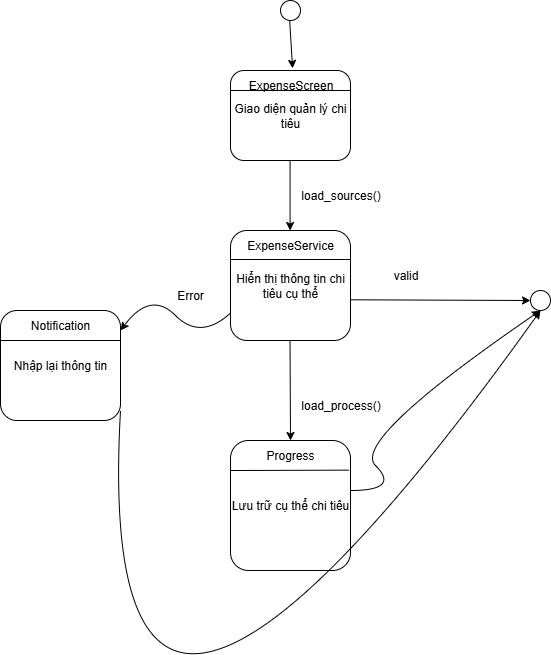

The diagram above was exported from draw.io. Its source (the exported page's mxGraphModel, read from the mxfile embedded in the PNG):
<mxGraphModel dx="2019" dy="1701" grid="1" gridSize="10" guides="1" tooltips="1" connect="1" arrows="1" fold="1" page="1" pageScale="1" pageWidth="850" pageHeight="1100" math="0" shadow="0">
  <root>
    <mxCell id="0" />
    <mxCell id="1" parent="0" />
    <mxCell id="jner7vyCSBpCydSDUZ-O-150" value="" style="endArrow=classic;html=1;rounded=0;entryX=0.519;entryY=-0.072;entryDx=0;entryDy=0;entryPerimeter=0;" edge="1" parent="1" target="jner7vyCSBpCydSDUZ-O-162">
      <mxGeometry width="50" height="50" relative="1" as="geometry">
        <mxPoint x="-470.83000000000004" y="-130" as="sourcePoint" />
        <mxPoint x="-470.83000000000004" y="-90" as="targetPoint" />
      </mxGeometry>
    </mxCell>
    <mxCell id="jner7vyCSBpCydSDUZ-O-151" value="Giao diện quản lý chi tiêu" style="rounded=1;whiteSpace=wrap;html=1;" vertex="1" parent="1">
      <mxGeometry x="-530" y="-80" width="120" height="90" as="geometry" />
    </mxCell>
    <mxCell id="jner7vyCSBpCydSDUZ-O-152" value="" style="endArrow=classic;html=1;rounded=0;" edge="1" parent="1">
      <mxGeometry width="50" height="50" relative="1" as="geometry">
        <mxPoint x="-470.42" y="10" as="sourcePoint" />
        <mxPoint x="-470.42" y="80" as="targetPoint" />
      </mxGeometry>
    </mxCell>
    <mxCell id="jner7vyCSBpCydSDUZ-O-153" value="load_sources()" style="text;html=1;align=center;verticalAlign=middle;resizable=0;points=[];autosize=1;strokeColor=none;fillColor=none;" vertex="1" parent="1">
      <mxGeometry x="-470" y="30" width="100" height="30" as="geometry" />
    </mxCell>
    <mxCell id="jner7vyCSBpCydSDUZ-O-154" value="Hiển thị thông tin chi tiêu cụ thể" style="rounded=1;whiteSpace=wrap;html=1;" vertex="1" parent="1">
      <mxGeometry x="-530" y="80" width="120" height="110" as="geometry" />
    </mxCell>
    <mxCell id="jner7vyCSBpCydSDUZ-O-155" value="" style="endArrow=classic;html=1;rounded=0;entryX=0;entryY=0.5;entryDx=0;entryDy=0;exitX=1.004;exitY=0.63;exitDx=0;exitDy=0;exitPerimeter=0;" edge="1" parent="1" source="jner7vyCSBpCydSDUZ-O-154" target="jner7vyCSBpCydSDUZ-O-168">
      <mxGeometry width="50" height="50" relative="1" as="geometry">
        <mxPoint x="-400" y="150" as="sourcePoint" />
        <mxPoint x="-320" y="150" as="targetPoint" />
      </mxGeometry>
    </mxCell>
    <mxCell id="jner7vyCSBpCydSDUZ-O-156" value="valid" style="text;html=1;align=center;verticalAlign=middle;resizable=0;points=[];autosize=1;strokeColor=none;fillColor=none;" vertex="1" parent="1">
      <mxGeometry x="-380" y="110" width="50" height="30" as="geometry" />
    </mxCell>
    <mxCell id="jner7vyCSBpCydSDUZ-O-157" value="" style="endArrow=classic;html=1;rounded=0;" edge="1" parent="1" source="jner7vyCSBpCydSDUZ-O-168">
      <mxGeometry width="50" height="50" relative="1" as="geometry">
        <mxPoint x="-280" y="150" as="sourcePoint" />
        <mxPoint x="-230" y="150" as="targetPoint" />
      </mxGeometry>
    </mxCell>
    <mxCell id="jner7vyCSBpCydSDUZ-O-158" value="load_process()" style="text;html=1;align=center;verticalAlign=middle;resizable=0;points=[];autosize=1;strokeColor=none;fillColor=none;" vertex="1" parent="1">
      <mxGeometry x="-470" y="240" width="100" height="30" as="geometry" />
    </mxCell>
    <mxCell id="jner7vyCSBpCydSDUZ-O-159" value="Lưu trữ cụ thể chi tiêu" style="rounded=1;whiteSpace=wrap;html=1;" vertex="1" parent="1">
      <mxGeometry x="-530" y="290" width="120" height="130" as="geometry" />
    </mxCell>
    <mxCell id="jner7vyCSBpCydSDUZ-O-160" value="" style="endArrow=classic;html=1;rounded=0;entryX=0.5;entryY=0;entryDx=0;entryDy=0;" edge="1" parent="1" target="jner7vyCSBpCydSDUZ-O-167">
      <mxGeometry width="50" height="50" relative="1" as="geometry">
        <mxPoint x="-470.48" y="190" as="sourcePoint" />
        <mxPoint x="-470.48" y="260" as="targetPoint" />
      </mxGeometry>
    </mxCell>
    <mxCell id="jner7vyCSBpCydSDUZ-O-161" value="" style="ellipse;whiteSpace=wrap;html=1;aspect=fixed;" vertex="1" parent="1">
      <mxGeometry x="-480" y="-150" width="20" height="20" as="geometry" />
    </mxCell>
    <mxCell id="jner7vyCSBpCydSDUZ-O-162" value="ExpenseScreen" style="text;html=1;align=center;verticalAlign=middle;resizable=0;points=[];autosize=1;strokeColor=none;fillColor=none;" vertex="1" parent="1">
      <mxGeometry x="-525" y="-80" width="110" height="30" as="geometry" />
    </mxCell>
    <mxCell id="jner7vyCSBpCydSDUZ-O-163" value="" style="endArrow=none;html=1;rounded=0;" edge="1" parent="1">
      <mxGeometry width="50" height="50" relative="1" as="geometry">
        <mxPoint x="-530" y="-60" as="sourcePoint" />
        <mxPoint x="-410" y="-60" as="targetPoint" />
      </mxGeometry>
    </mxCell>
    <mxCell id="jner7vyCSBpCydSDUZ-O-164" value="" style="endArrow=none;html=1;rounded=0;" edge="1" parent="1">
      <mxGeometry width="50" height="50" relative="1" as="geometry">
        <mxPoint x="-530" y="109" as="sourcePoint" />
        <mxPoint x="-410" y="109" as="targetPoint" />
      </mxGeometry>
    </mxCell>
    <mxCell id="jner7vyCSBpCydSDUZ-O-165" value="ExpenseService" style="text;html=1;align=center;verticalAlign=middle;whiteSpace=wrap;rounded=0;" vertex="1" parent="1">
      <mxGeometry x="-500" y="80" width="60" height="30" as="geometry" />
    </mxCell>
    <mxCell id="jner7vyCSBpCydSDUZ-O-166" value="" style="endArrow=none;html=1;rounded=0;exitX=0.002;exitY=0.231;exitDx=0;exitDy=0;exitPerimeter=0;entryX=0.985;entryY=0.228;entryDx=0;entryDy=0;entryPerimeter=0;" edge="1" parent="1" source="jner7vyCSBpCydSDUZ-O-159" target="jner7vyCSBpCydSDUZ-O-159">
      <mxGeometry width="50" height="50" relative="1" as="geometry">
        <mxPoint x="-520" y="320" as="sourcePoint" />
        <mxPoint x="-413.75" y="320" as="targetPoint" />
      </mxGeometry>
    </mxCell>
    <mxCell id="jner7vyCSBpCydSDUZ-O-167" value="Progress" style="text;html=1;align=center;verticalAlign=middle;whiteSpace=wrap;rounded=0;" vertex="1" parent="1">
      <mxGeometry x="-500" y="290" width="60" height="30" as="geometry" />
    </mxCell>
    <mxCell id="jner7vyCSBpCydSDUZ-O-168" value="" style="ellipse;whiteSpace=wrap;html=1;aspect=fixed;" vertex="1" parent="1">
      <mxGeometry x="-230" y="140" width="20" height="20" as="geometry" />
    </mxCell>
    <mxCell id="jner7vyCSBpCydSDUZ-O-169" value="" style="curved=1;endArrow=classic;html=1;rounded=0;exitX=0;exitY=0.75;exitDx=0;exitDy=0;" edge="1" parent="1" source="jner7vyCSBpCydSDUZ-O-154">
      <mxGeometry width="50" height="50" relative="1" as="geometry">
        <mxPoint x="-610" y="190" as="sourcePoint" />
        <mxPoint x="-640" y="180" as="targetPoint" />
        <Array as="points">
          <mxPoint x="-560" y="190" />
          <mxPoint x="-610" y="140" />
        </Array>
      </mxGeometry>
    </mxCell>
    <mxCell id="jner7vyCSBpCydSDUZ-O-170" value="Error" style="text;html=1;align=center;verticalAlign=middle;whiteSpace=wrap;rounded=0;" vertex="1" parent="1">
      <mxGeometry x="-600" y="130" width="60" height="30" as="geometry" />
    </mxCell>
    <mxCell id="jner7vyCSBpCydSDUZ-O-171" value="Nhập lại thông tin" style="rounded=1;whiteSpace=wrap;html=1;" vertex="1" parent="1">
      <mxGeometry x="-760" y="160" width="120" height="110" as="geometry" />
    </mxCell>
    <mxCell id="jner7vyCSBpCydSDUZ-O-172" value="" style="endArrow=none;html=1;rounded=0;" edge="1" parent="1">
      <mxGeometry width="50" height="50" relative="1" as="geometry">
        <mxPoint x="-760" y="190" as="sourcePoint" />
        <mxPoint x="-640" y="190" as="targetPoint" />
      </mxGeometry>
    </mxCell>
    <mxCell id="jner7vyCSBpCydSDUZ-O-173" value="Notification" style="text;html=1;align=center;verticalAlign=middle;whiteSpace=wrap;rounded=0;" vertex="1" parent="1">
      <mxGeometry x="-730" y="160" width="60" height="30" as="geometry" />
    </mxCell>
    <mxCell id="jner7vyCSBpCydSDUZ-O-174" value="" style="curved=1;endArrow=classic;html=1;rounded=0;entryX=0.5;entryY=1;entryDx=0;entryDy=0;" edge="1" parent="1" target="jner7vyCSBpCydSDUZ-O-168">
      <mxGeometry width="50" height="50" relative="1" as="geometry">
        <mxPoint x="-410" y="340" as="sourcePoint" />
        <mxPoint x="-360" y="290" as="targetPoint" />
        <Array as="points">
          <mxPoint x="-360" y="340" />
          <mxPoint x="-410" y="290" />
        </Array>
      </mxGeometry>
    </mxCell>
    <mxCell id="jner7vyCSBpCydSDUZ-O-175" value="" style="curved=1;endArrow=classic;html=1;rounded=0;entryX=0.5;entryY=1;entryDx=0;entryDy=0;" edge="1" parent="1" target="jner7vyCSBpCydSDUZ-O-168">
      <mxGeometry width="50" height="50" relative="1" as="geometry">
        <mxPoint x="-640" y="260" as="sourcePoint" />
        <mxPoint x="-125" y="300" as="targetPoint" />
        <Array as="points">
          <mxPoint x="-670" y="790" />
        </Array>
      </mxGeometry>
    </mxCell>
  </root>
</mxGraphModel>